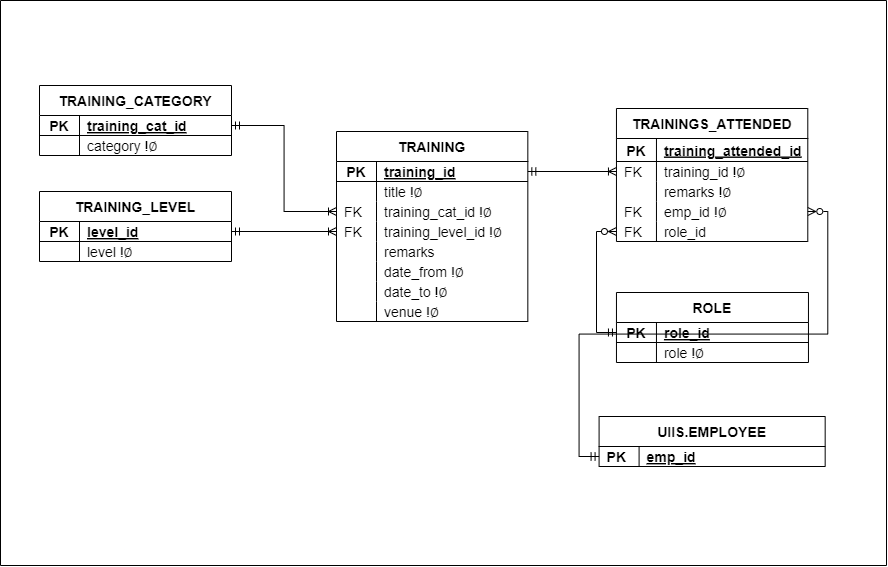

The diagram above was exported from draw.io. Its source (the exported page's mxGraphModel, read from the mxfile embedded in the PNG):
<mxGraphModel dx="4049" dy="-77" grid="0" gridSize="10" guides="1" tooltips="1" connect="1" arrows="1" fold="1" page="0" pageScale="1" pageWidth="850" pageHeight="1100" math="0" shadow="0">
  <root>
    <mxCell id="0" />
    <mxCell id="1" parent="0" />
    <mxCell id="2" value="" style="swimlane;whiteSpace=wrap;html=1;startSize=0;fontSize=14;" vertex="1" parent="1">
      <mxGeometry x="-539" y="2021" width="886" height="565" as="geometry" />
    </mxCell>
    <mxCell id="3" value="TRAINING_LEVEL" style="shape=table;startSize=30;container=1;collapsible=1;childLayout=tableLayout;fixedRows=1;rowLines=0;fontStyle=1;align=center;resizeLast=1;rounded=0;movable=1;resizable=1;rotatable=1;deletable=1;editable=1;connectable=1;labelBackgroundColor=none;fontSize=14;" vertex="1" parent="2">
      <mxGeometry x="38.99999999999997" y="191" width="192" height="70" as="geometry" />
    </mxCell>
    <mxCell id="4" style="shape=tableRow;horizontal=0;startSize=0;swimlaneHead=0;swimlaneBody=0;fillColor=none;collapsible=0;dropTarget=0;points=[[0,0.5],[1,0.5]];portConstraint=eastwest;top=0;left=0;right=0;bottom=1;labelBackgroundColor=none;fontSize=14;" vertex="1" parent="3">
      <mxGeometry y="30" width="192" height="20" as="geometry" />
    </mxCell>
    <mxCell id="5" value="PK" style="shape=partialRectangle;connectable=0;fillColor=none;top=0;left=0;bottom=0;right=0;fontStyle=1;overflow=hidden;labelBackgroundColor=none;fontSize=14;" vertex="1" parent="4">
      <mxGeometry width="40" height="20" as="geometry">
        <mxRectangle width="40" height="20" as="alternateBounds" />
      </mxGeometry>
    </mxCell>
    <mxCell id="6" value="level_id" style="shape=partialRectangle;connectable=0;fillColor=none;top=0;left=0;bottom=0;right=0;align=left;spacingLeft=6;fontStyle=5;overflow=hidden;labelBackgroundColor=none;fontSize=14;" vertex="1" parent="4">
      <mxGeometry x="40" width="152" height="20" as="geometry">
        <mxRectangle width="152" height="20" as="alternateBounds" />
      </mxGeometry>
    </mxCell>
    <mxCell id="7" value="" style="shape=tableRow;horizontal=0;startSize=0;swimlaneHead=0;swimlaneBody=0;fillColor=none;collapsible=0;dropTarget=0;points=[[0,0.5],[1,0.5]];portConstraint=eastwest;top=0;left=0;right=0;bottom=0;rounded=0;align=right;labelBackgroundColor=none;fontSize=14;" vertex="1" parent="3">
      <mxGeometry y="50" width="192" height="20" as="geometry" />
    </mxCell>
    <mxCell id="8" value="" style="shape=partialRectangle;connectable=0;fillColor=none;top=0;left=0;bottom=0;right=0;align=left;spacingLeft=6;overflow=hidden;rounded=0;labelBackgroundColor=none;fontSize=14;" vertex="1" parent="7">
      <mxGeometry width="40" height="20" as="geometry">
        <mxRectangle width="40" height="20" as="alternateBounds" />
      </mxGeometry>
    </mxCell>
    <mxCell id="9" value="level !∅" style="shape=partialRectangle;connectable=0;fillColor=none;top=0;left=0;bottom=0;right=0;align=left;spacingLeft=6;overflow=hidden;rounded=0;labelBackgroundColor=none;fontSize=14;" vertex="1" parent="7">
      <mxGeometry x="40" width="152" height="20" as="geometry">
        <mxRectangle width="152" height="20" as="alternateBounds" />
      </mxGeometry>
    </mxCell>
    <mxCell id="10" value="TRAININGS_ATTENDED" style="shape=table;startSize=30;container=1;collapsible=1;childLayout=tableLayout;fixedRows=1;rowLines=0;fontStyle=1;align=center;resizeLast=1;rounded=0;movable=1;resizable=1;rotatable=1;deletable=1;editable=1;connectable=1;labelBackgroundColor=none;fontSize=14;" vertex="1" parent="2">
      <mxGeometry x="615.96" y="108" width="191.33333333333326" height="133" as="geometry" />
    </mxCell>
    <mxCell id="11" style="shape=tableRow;horizontal=0;startSize=0;swimlaneHead=0;swimlaneBody=0;fillColor=none;collapsible=0;dropTarget=0;points=[[0,0.5],[1,0.5]];portConstraint=eastwest;top=0;left=0;right=0;bottom=1;labelBackgroundColor=none;fontSize=14;" vertex="1" parent="10">
      <mxGeometry y="30" width="191.33333333333326" height="23" as="geometry" />
    </mxCell>
    <mxCell id="12" value="PK" style="shape=partialRectangle;connectable=0;fillColor=none;top=0;left=0;bottom=0;right=0;fontStyle=1;overflow=hidden;labelBackgroundColor=none;fontSize=14;" vertex="1" parent="11">
      <mxGeometry width="40" height="23" as="geometry">
        <mxRectangle width="40" height="23" as="alternateBounds" />
      </mxGeometry>
    </mxCell>
    <mxCell id="13" value="training_attended_id" style="shape=partialRectangle;connectable=0;fillColor=none;top=0;left=0;bottom=0;right=0;align=left;spacingLeft=6;fontStyle=5;overflow=hidden;labelBackgroundColor=none;fontSize=14;" vertex="1" parent="11">
      <mxGeometry x="40" width="151.33333333333326" height="23" as="geometry">
        <mxRectangle width="151.33333333333326" height="23" as="alternateBounds" />
      </mxGeometry>
    </mxCell>
    <mxCell id="14" value="" style="shape=tableRow;horizontal=0;startSize=0;swimlaneHead=0;swimlaneBody=0;fillColor=none;collapsible=0;dropTarget=0;points=[[0,0.5],[1,0.5]];portConstraint=eastwest;top=0;left=0;right=0;bottom=0;rounded=0;align=right;labelBackgroundColor=none;fontSize=14;" vertex="1" parent="10">
      <mxGeometry y="53" width="191.33333333333326" height="20" as="geometry" />
    </mxCell>
    <mxCell id="15" value="FK" style="shape=partialRectangle;connectable=0;fillColor=none;top=0;left=0;bottom=0;right=0;align=left;spacingLeft=6;overflow=hidden;rounded=0;labelBackgroundColor=none;fontSize=14;" vertex="1" parent="14">
      <mxGeometry width="40" height="20" as="geometry">
        <mxRectangle width="40" height="20" as="alternateBounds" />
      </mxGeometry>
    </mxCell>
    <mxCell id="16" value="training_id !∅" style="shape=partialRectangle;connectable=0;fillColor=none;top=0;left=0;bottom=0;right=0;align=left;spacingLeft=6;overflow=hidden;rounded=0;labelBackgroundColor=none;fontSize=14;" vertex="1" parent="14">
      <mxGeometry x="40" width="151.33333333333326" height="20" as="geometry">
        <mxRectangle width="151.33333333333326" height="20" as="alternateBounds" />
      </mxGeometry>
    </mxCell>
    <mxCell id="17" value="" style="shape=tableRow;horizontal=0;startSize=0;swimlaneHead=0;swimlaneBody=0;fillColor=none;collapsible=0;dropTarget=0;points=[[0,0.5],[1,0.5]];portConstraint=eastwest;top=0;left=0;right=0;bottom=0;rounded=0;align=right;labelBackgroundColor=none;fontSize=14;" vertex="1" parent="10">
      <mxGeometry y="73" width="191.33333333333326" height="20" as="geometry" />
    </mxCell>
    <mxCell id="18" value="" style="shape=partialRectangle;connectable=0;fillColor=none;top=0;left=0;bottom=0;right=0;align=left;spacingLeft=6;overflow=hidden;rounded=0;labelBackgroundColor=none;fontSize=14;" vertex="1" parent="17">
      <mxGeometry width="40" height="20" as="geometry">
        <mxRectangle width="40" height="20" as="alternateBounds" />
      </mxGeometry>
    </mxCell>
    <mxCell id="19" value="remarks !∅" style="shape=partialRectangle;connectable=0;fillColor=none;top=0;left=0;bottom=0;right=0;align=left;spacingLeft=6;overflow=hidden;rounded=0;labelBackgroundColor=none;fontSize=14;" vertex="1" parent="17">
      <mxGeometry x="40" width="151.33333333333326" height="20" as="geometry">
        <mxRectangle width="151.33333333333326" height="20" as="alternateBounds" />
      </mxGeometry>
    </mxCell>
    <mxCell id="20" value="" style="shape=tableRow;horizontal=0;startSize=0;swimlaneHead=0;swimlaneBody=0;fillColor=none;collapsible=0;dropTarget=0;points=[[0,0.5],[1,0.5]];portConstraint=eastwest;top=0;left=0;right=0;bottom=0;rounded=0;align=right;labelBackgroundColor=none;fontSize=14;" vertex="1" parent="10">
      <mxGeometry y="93" width="191.33333333333326" height="20" as="geometry" />
    </mxCell>
    <mxCell id="21" value="FK" style="shape=partialRectangle;connectable=0;fillColor=none;top=0;left=0;bottom=0;right=0;align=left;spacingLeft=6;overflow=hidden;rounded=0;labelBackgroundColor=none;fontSize=14;" vertex="1" parent="20">
      <mxGeometry width="40" height="20" as="geometry">
        <mxRectangle width="40" height="20" as="alternateBounds" />
      </mxGeometry>
    </mxCell>
    <mxCell id="22" value="emp_id !∅" style="shape=partialRectangle;connectable=0;fillColor=none;top=0;left=0;bottom=0;right=0;align=left;spacingLeft=6;overflow=hidden;rounded=0;labelBackgroundColor=none;fontSize=14;" vertex="1" parent="20">
      <mxGeometry x="40" width="151.33333333333326" height="20" as="geometry">
        <mxRectangle width="151.33333333333326" height="20" as="alternateBounds" />
      </mxGeometry>
    </mxCell>
    <mxCell id="23" value="" style="shape=tableRow;horizontal=0;startSize=0;swimlaneHead=0;swimlaneBody=0;fillColor=none;collapsible=0;dropTarget=0;points=[[0,0.5],[1,0.5]];portConstraint=eastwest;top=0;left=0;right=0;bottom=0;rounded=0;align=right;labelBackgroundColor=none;fontSize=14;" vertex="1" parent="10">
      <mxGeometry y="113" width="191.33333333333326" height="20" as="geometry" />
    </mxCell>
    <mxCell id="24" value="FK" style="shape=partialRectangle;connectable=0;fillColor=none;top=0;left=0;bottom=0;right=0;align=left;spacingLeft=6;overflow=hidden;rounded=0;labelBackgroundColor=none;fontSize=14;" vertex="1" parent="23">
      <mxGeometry width="40" height="20" as="geometry">
        <mxRectangle width="40" height="20" as="alternateBounds" />
      </mxGeometry>
    </mxCell>
    <mxCell id="25" value="role_id" style="shape=partialRectangle;connectable=0;fillColor=none;top=0;left=0;bottom=0;right=0;align=left;spacingLeft=6;overflow=hidden;rounded=0;labelBackgroundColor=none;fontSize=14;" vertex="1" parent="23">
      <mxGeometry x="40" width="151.33333333333326" height="20" as="geometry">
        <mxRectangle width="151.33333333333326" height="20" as="alternateBounds" />
      </mxGeometry>
    </mxCell>
    <mxCell id="26" value="ROLE" style="shape=table;startSize=30;container=1;collapsible=1;childLayout=tableLayout;fixedRows=1;rowLines=0;fontStyle=1;align=center;resizeLast=1;rounded=0;movable=1;resizable=1;rotatable=1;deletable=1;editable=1;connectable=1;labelBackgroundColor=none;fontSize=14;" vertex="1" parent="2">
      <mxGeometry x="615.96" y="292" width="192" height="70" as="geometry" />
    </mxCell>
    <mxCell id="27" style="shape=tableRow;horizontal=0;startSize=0;swimlaneHead=0;swimlaneBody=0;fillColor=none;collapsible=0;dropTarget=0;points=[[0,0.5],[1,0.5]];portConstraint=eastwest;top=0;left=0;right=0;bottom=1;labelBackgroundColor=none;fontSize=14;" vertex="1" parent="26">
      <mxGeometry y="30" width="192" height="20" as="geometry" />
    </mxCell>
    <mxCell id="28" value="PK" style="shape=partialRectangle;connectable=0;fillColor=none;top=0;left=0;bottom=0;right=0;fontStyle=1;overflow=hidden;labelBackgroundColor=none;fontSize=14;" vertex="1" parent="27">
      <mxGeometry width="40" height="20" as="geometry">
        <mxRectangle width="40" height="20" as="alternateBounds" />
      </mxGeometry>
    </mxCell>
    <mxCell id="29" value="role_id" style="shape=partialRectangle;connectable=0;fillColor=none;top=0;left=0;bottom=0;right=0;align=left;spacingLeft=6;fontStyle=5;overflow=hidden;labelBackgroundColor=none;fontSize=14;" vertex="1" parent="27">
      <mxGeometry x="40" width="152" height="20" as="geometry">
        <mxRectangle width="152" height="20" as="alternateBounds" />
      </mxGeometry>
    </mxCell>
    <mxCell id="30" value="" style="shape=tableRow;horizontal=0;startSize=0;swimlaneHead=0;swimlaneBody=0;fillColor=none;collapsible=0;dropTarget=0;points=[[0,0.5],[1,0.5]];portConstraint=eastwest;top=0;left=0;right=0;bottom=0;rounded=0;align=right;labelBackgroundColor=none;fontSize=14;" vertex="1" parent="26">
      <mxGeometry y="50" width="192" height="20" as="geometry" />
    </mxCell>
    <mxCell id="31" value="" style="shape=partialRectangle;connectable=0;fillColor=none;top=0;left=0;bottom=0;right=0;align=left;spacingLeft=6;overflow=hidden;rounded=0;labelBackgroundColor=none;fontSize=14;" vertex="1" parent="30">
      <mxGeometry width="40" height="20" as="geometry">
        <mxRectangle width="40" height="20" as="alternateBounds" />
      </mxGeometry>
    </mxCell>
    <mxCell id="32" value="role !∅" style="shape=partialRectangle;connectable=0;fillColor=none;top=0;left=0;bottom=0;right=0;align=left;spacingLeft=6;overflow=hidden;rounded=0;labelBackgroundColor=none;fontSize=14;" vertex="1" parent="30">
      <mxGeometry x="40" width="152" height="20" as="geometry">
        <mxRectangle width="152" height="20" as="alternateBounds" />
      </mxGeometry>
    </mxCell>
    <mxCell id="33" style="edgeStyle=orthogonalEdgeStyle;rounded=0;orthogonalLoop=1;jettySize=auto;html=1;exitX=0;exitY=0.5;exitDx=0;exitDy=0;endArrow=ERmandOne;endFill=0;startArrow=ERzeroToMany;startFill=0;fontSize=14;" edge="1" parent="2" source="23" target="27">
      <mxGeometry relative="1" as="geometry" />
    </mxCell>
    <mxCell id="34" value="TRAINING_CATEGORY" style="shape=table;startSize=30;container=1;collapsible=1;childLayout=tableLayout;fixedRows=1;rowLines=0;fontStyle=1;align=center;resizeLast=1;rounded=0;movable=1;resizable=1;rotatable=1;deletable=1;editable=1;connectable=1;labelBackgroundColor=none;fontSize=14;" vertex="1" parent="2">
      <mxGeometry x="38.99999999999997" y="85" width="192" height="70" as="geometry" />
    </mxCell>
    <mxCell id="35" style="shape=tableRow;horizontal=0;startSize=0;swimlaneHead=0;swimlaneBody=0;fillColor=none;collapsible=0;dropTarget=0;points=[[0,0.5],[1,0.5]];portConstraint=eastwest;top=0;left=0;right=0;bottom=1;labelBackgroundColor=none;fontSize=14;" vertex="1" parent="34">
      <mxGeometry y="30" width="192" height="20" as="geometry" />
    </mxCell>
    <mxCell id="36" value="PK" style="shape=partialRectangle;connectable=0;fillColor=none;top=0;left=0;bottom=0;right=0;fontStyle=1;overflow=hidden;labelBackgroundColor=none;fontSize=14;" vertex="1" parent="35">
      <mxGeometry width="40" height="20" as="geometry">
        <mxRectangle width="40" height="20" as="alternateBounds" />
      </mxGeometry>
    </mxCell>
    <mxCell id="37" value="training_cat_id" style="shape=partialRectangle;connectable=0;fillColor=none;top=0;left=0;bottom=0;right=0;align=left;spacingLeft=6;fontStyle=5;overflow=hidden;labelBackgroundColor=none;fontSize=14;" vertex="1" parent="35">
      <mxGeometry x="40" width="152" height="20" as="geometry">
        <mxRectangle width="152" height="20" as="alternateBounds" />
      </mxGeometry>
    </mxCell>
    <mxCell id="38" value="" style="shape=tableRow;horizontal=0;startSize=0;swimlaneHead=0;swimlaneBody=0;fillColor=none;collapsible=0;dropTarget=0;points=[[0,0.5],[1,0.5]];portConstraint=eastwest;top=0;left=0;right=0;bottom=0;rounded=0;align=right;labelBackgroundColor=none;fontSize=14;" vertex="1" parent="34">
      <mxGeometry y="50" width="192" height="20" as="geometry" />
    </mxCell>
    <mxCell id="39" value="" style="shape=partialRectangle;connectable=0;fillColor=none;top=0;left=0;bottom=0;right=0;align=left;spacingLeft=6;overflow=hidden;rounded=0;labelBackgroundColor=none;fontSize=14;" vertex="1" parent="38">
      <mxGeometry width="40" height="20" as="geometry">
        <mxRectangle width="40" height="20" as="alternateBounds" />
      </mxGeometry>
    </mxCell>
    <mxCell id="40" value="category !∅" style="shape=partialRectangle;connectable=0;fillColor=none;top=0;left=0;bottom=0;right=0;align=left;spacingLeft=6;overflow=hidden;rounded=0;labelBackgroundColor=none;fontSize=14;" vertex="1" parent="38">
      <mxGeometry x="40" width="152" height="20" as="geometry">
        <mxRectangle width="152" height="20" as="alternateBounds" />
      </mxGeometry>
    </mxCell>
    <mxCell id="41" value="TRAINING" style="shape=table;startSize=30;container=1;collapsible=1;childLayout=tableLayout;fixedRows=1;rowLines=0;fontStyle=1;align=center;resizeLast=1;rounded=0;movable=1;resizable=1;rotatable=1;deletable=1;editable=1;connectable=1;labelBackgroundColor=none;fontSize=14;" vertex="1" parent="2">
      <mxGeometry x="336.00000000000006" y="131" width="191.33333333333326" height="190" as="geometry" />
    </mxCell>
    <mxCell id="42" style="shape=tableRow;horizontal=0;startSize=0;swimlaneHead=0;swimlaneBody=0;fillColor=none;collapsible=0;dropTarget=0;points=[[0,0.5],[1,0.5]];portConstraint=eastwest;top=0;left=0;right=0;bottom=1;labelBackgroundColor=none;fontSize=14;" vertex="1" parent="41">
      <mxGeometry y="30" width="191.33333333333326" height="20" as="geometry" />
    </mxCell>
    <mxCell id="43" value="PK" style="shape=partialRectangle;connectable=0;fillColor=none;top=0;left=0;bottom=0;right=0;fontStyle=1;overflow=hidden;labelBackgroundColor=none;fontSize=14;" vertex="1" parent="42">
      <mxGeometry width="40" height="20" as="geometry">
        <mxRectangle width="40" height="20" as="alternateBounds" />
      </mxGeometry>
    </mxCell>
    <mxCell id="44" value="training_id" style="shape=partialRectangle;connectable=0;fillColor=none;top=0;left=0;bottom=0;right=0;align=left;spacingLeft=6;fontStyle=5;overflow=hidden;labelBackgroundColor=none;fontSize=14;" vertex="1" parent="42">
      <mxGeometry x="40" width="151.33333333333326" height="20" as="geometry">
        <mxRectangle width="151.33333333333326" height="20" as="alternateBounds" />
      </mxGeometry>
    </mxCell>
    <mxCell id="45" value="" style="shape=tableRow;horizontal=0;startSize=0;swimlaneHead=0;swimlaneBody=0;fillColor=none;collapsible=0;dropTarget=0;points=[[0,0.5],[1,0.5]];portConstraint=eastwest;top=0;left=0;right=0;bottom=0;rounded=0;align=right;labelBackgroundColor=none;fontSize=14;" vertex="1" parent="41">
      <mxGeometry y="50" width="191.33333333333326" height="20" as="geometry" />
    </mxCell>
    <mxCell id="46" value="" style="shape=partialRectangle;connectable=0;fillColor=none;top=0;left=0;bottom=0;right=0;align=left;spacingLeft=6;overflow=hidden;rounded=0;labelBackgroundColor=none;fontSize=14;" vertex="1" parent="45">
      <mxGeometry width="40" height="20" as="geometry">
        <mxRectangle width="40" height="20" as="alternateBounds" />
      </mxGeometry>
    </mxCell>
    <mxCell id="47" value="title !∅" style="shape=partialRectangle;connectable=0;fillColor=none;top=0;left=0;bottom=0;right=0;align=left;spacingLeft=6;overflow=hidden;rounded=0;labelBackgroundColor=none;fontSize=14;" vertex="1" parent="45">
      <mxGeometry x="40" width="151.33333333333326" height="20" as="geometry">
        <mxRectangle width="151.33333333333326" height="20" as="alternateBounds" />
      </mxGeometry>
    </mxCell>
    <mxCell id="48" value="" style="shape=tableRow;horizontal=0;startSize=0;swimlaneHead=0;swimlaneBody=0;fillColor=none;collapsible=0;dropTarget=0;points=[[0,0.5],[1,0.5]];portConstraint=eastwest;top=0;left=0;right=0;bottom=0;rounded=0;align=right;labelBackgroundColor=none;fontSize=14;" vertex="1" parent="41">
      <mxGeometry y="70" width="191.33333333333326" height="20" as="geometry" />
    </mxCell>
    <mxCell id="49" value="FK" style="shape=partialRectangle;connectable=0;fillColor=none;top=0;left=0;bottom=0;right=0;align=left;spacingLeft=6;overflow=hidden;rounded=0;labelBackgroundColor=none;fontSize=14;" vertex="1" parent="48">
      <mxGeometry width="40" height="20" as="geometry">
        <mxRectangle width="40" height="20" as="alternateBounds" />
      </mxGeometry>
    </mxCell>
    <mxCell id="50" value="training_cat_id !∅" style="shape=partialRectangle;connectable=0;fillColor=none;top=0;left=0;bottom=0;right=0;align=left;spacingLeft=6;overflow=hidden;rounded=0;labelBackgroundColor=none;fontSize=14;" vertex="1" parent="48">
      <mxGeometry x="40" width="151.33333333333326" height="20" as="geometry">
        <mxRectangle width="151.33333333333326" height="20" as="alternateBounds" />
      </mxGeometry>
    </mxCell>
    <mxCell id="51" value="" style="shape=tableRow;horizontal=0;startSize=0;swimlaneHead=0;swimlaneBody=0;fillColor=none;collapsible=0;dropTarget=0;points=[[0,0.5],[1,0.5]];portConstraint=eastwest;top=0;left=0;right=0;bottom=0;rounded=0;align=right;labelBackgroundColor=none;fontSize=14;" vertex="1" parent="41">
      <mxGeometry y="90" width="191.33333333333326" height="20" as="geometry" />
    </mxCell>
    <mxCell id="52" value="FK" style="shape=partialRectangle;connectable=0;fillColor=none;top=0;left=0;bottom=0;right=0;align=left;spacingLeft=6;overflow=hidden;rounded=0;labelBackgroundColor=none;fontSize=14;" vertex="1" parent="51">
      <mxGeometry width="40" height="20" as="geometry">
        <mxRectangle width="40" height="20" as="alternateBounds" />
      </mxGeometry>
    </mxCell>
    <mxCell id="53" value="training_level_id !∅" style="shape=partialRectangle;connectable=0;fillColor=none;top=0;left=0;bottom=0;right=0;align=left;spacingLeft=6;overflow=hidden;rounded=0;labelBackgroundColor=none;fontSize=14;" vertex="1" parent="51">
      <mxGeometry x="40" width="151.33333333333326" height="20" as="geometry">
        <mxRectangle width="151.33333333333326" height="20" as="alternateBounds" />
      </mxGeometry>
    </mxCell>
    <mxCell id="54" value="" style="shape=tableRow;horizontal=0;startSize=0;swimlaneHead=0;swimlaneBody=0;fillColor=none;collapsible=0;dropTarget=0;points=[[0,0.5],[1,0.5]];portConstraint=eastwest;top=0;left=0;right=0;bottom=0;rounded=0;align=right;labelBackgroundColor=none;fontSize=14;" vertex="1" parent="41">
      <mxGeometry y="110" width="191.33333333333326" height="20" as="geometry" />
    </mxCell>
    <mxCell id="55" value="" style="shape=partialRectangle;connectable=0;fillColor=none;top=0;left=0;bottom=0;right=0;align=left;spacingLeft=6;overflow=hidden;rounded=0;labelBackgroundColor=none;fontSize=14;" vertex="1" parent="54">
      <mxGeometry width="40" height="20" as="geometry">
        <mxRectangle width="40" height="20" as="alternateBounds" />
      </mxGeometry>
    </mxCell>
    <mxCell id="56" value="remarks" style="shape=partialRectangle;connectable=0;fillColor=none;top=0;left=0;bottom=0;right=0;align=left;spacingLeft=6;overflow=hidden;rounded=0;labelBackgroundColor=none;fontSize=14;" vertex="1" parent="54">
      <mxGeometry x="40" width="151.33333333333326" height="20" as="geometry">
        <mxRectangle width="151.33333333333326" height="20" as="alternateBounds" />
      </mxGeometry>
    </mxCell>
    <mxCell id="57" value="" style="shape=tableRow;horizontal=0;startSize=0;swimlaneHead=0;swimlaneBody=0;fillColor=none;collapsible=0;dropTarget=0;points=[[0,0.5],[1,0.5]];portConstraint=eastwest;top=0;left=0;right=0;bottom=0;rounded=0;align=right;labelBackgroundColor=none;fontSize=14;" vertex="1" parent="41">
      <mxGeometry y="130" width="191.33333333333326" height="20" as="geometry" />
    </mxCell>
    <mxCell id="58" value="" style="shape=partialRectangle;connectable=0;fillColor=none;top=0;left=0;bottom=0;right=0;align=left;spacingLeft=6;overflow=hidden;rounded=0;labelBackgroundColor=none;fontSize=14;" vertex="1" parent="57">
      <mxGeometry width="40" height="20" as="geometry">
        <mxRectangle width="40" height="20" as="alternateBounds" />
      </mxGeometry>
    </mxCell>
    <mxCell id="59" value="date_from !∅" style="shape=partialRectangle;connectable=0;fillColor=none;top=0;left=0;bottom=0;right=0;align=left;spacingLeft=6;overflow=hidden;rounded=0;labelBackgroundColor=none;fontSize=14;" vertex="1" parent="57">
      <mxGeometry x="40" width="151.33333333333326" height="20" as="geometry">
        <mxRectangle width="151.33333333333326" height="20" as="alternateBounds" />
      </mxGeometry>
    </mxCell>
    <mxCell id="60" value="" style="shape=tableRow;horizontal=0;startSize=0;swimlaneHead=0;swimlaneBody=0;fillColor=none;collapsible=0;dropTarget=0;points=[[0,0.5],[1,0.5]];portConstraint=eastwest;top=0;left=0;right=0;bottom=0;rounded=0;align=right;labelBackgroundColor=none;fontSize=14;" vertex="1" parent="41">
      <mxGeometry y="150" width="191.33333333333326" height="20" as="geometry" />
    </mxCell>
    <mxCell id="61" value="" style="shape=partialRectangle;connectable=0;fillColor=none;top=0;left=0;bottom=0;right=0;align=left;spacingLeft=6;overflow=hidden;rounded=0;labelBackgroundColor=none;fontSize=14;" vertex="1" parent="60">
      <mxGeometry width="40" height="20" as="geometry">
        <mxRectangle width="40" height="20" as="alternateBounds" />
      </mxGeometry>
    </mxCell>
    <mxCell id="62" value="date_to !∅" style="shape=partialRectangle;connectable=0;fillColor=none;top=0;left=0;bottom=0;right=0;align=left;spacingLeft=6;overflow=hidden;rounded=0;labelBackgroundColor=none;fontSize=14;" vertex="1" parent="60">
      <mxGeometry x="40" width="151.33333333333326" height="20" as="geometry">
        <mxRectangle width="151.33333333333326" height="20" as="alternateBounds" />
      </mxGeometry>
    </mxCell>
    <mxCell id="63" value="" style="shape=tableRow;horizontal=0;startSize=0;swimlaneHead=0;swimlaneBody=0;fillColor=none;collapsible=0;dropTarget=0;points=[[0,0.5],[1,0.5]];portConstraint=eastwest;top=0;left=0;right=0;bottom=0;rounded=0;align=right;labelBackgroundColor=none;fontSize=14;" vertex="1" parent="41">
      <mxGeometry y="170" width="191.33333333333326" height="20" as="geometry" />
    </mxCell>
    <mxCell id="64" value="" style="shape=partialRectangle;connectable=0;fillColor=none;top=0;left=0;bottom=0;right=0;align=left;spacingLeft=6;overflow=hidden;rounded=0;labelBackgroundColor=none;fontSize=14;" vertex="1" parent="63">
      <mxGeometry width="40" height="20" as="geometry">
        <mxRectangle width="40" height="20" as="alternateBounds" />
      </mxGeometry>
    </mxCell>
    <mxCell id="65" value="venue !∅" style="shape=partialRectangle;connectable=0;fillColor=none;top=0;left=0;bottom=0;right=0;align=left;spacingLeft=6;overflow=hidden;rounded=0;labelBackgroundColor=none;fontSize=14;" vertex="1" parent="63">
      <mxGeometry x="40" width="151.33333333333326" height="20" as="geometry">
        <mxRectangle width="151.33333333333326" height="20" as="alternateBounds" />
      </mxGeometry>
    </mxCell>
    <mxCell id="66" style="edgeStyle=orthogonalEdgeStyle;rounded=0;orthogonalLoop=1;jettySize=auto;html=1;endArrow=ERmandOne;endFill=0;startArrow=ERoneToMany;startFill=0;jumpStyle=arc;fontSize=14;" edge="1" parent="2" source="51" target="4">
      <mxGeometry relative="1" as="geometry">
        <mxPoint x="377.9" y="-103" as="sourcePoint" />
        <mxPoint x="377.9" y="-6" as="targetPoint" />
      </mxGeometry>
    </mxCell>
    <mxCell id="67" style="edgeStyle=orthogonalEdgeStyle;rounded=0;orthogonalLoop=1;jettySize=auto;html=1;endArrow=ERmandOne;endFill=0;startArrow=ERoneToMany;startFill=0;jumpStyle=arc;fontSize=14;" edge="1" parent="2" source="48" target="35">
      <mxGeometry relative="1" as="geometry">
        <mxPoint x="378.9" y="181" as="sourcePoint" />
        <mxPoint x="315.9" y="-135" as="targetPoint" />
      </mxGeometry>
    </mxCell>
    <mxCell id="68" style="edgeStyle=orthogonalEdgeStyle;rounded=0;orthogonalLoop=1;jettySize=auto;html=1;endArrow=ERmandOne;endFill=0;startArrow=ERoneToMany;startFill=0;jumpStyle=arc;entryX=1;entryY=0.5;entryDx=0;entryDy=0;fontSize=14;" edge="1" parent="2" source="14" target="42">
      <mxGeometry relative="1" as="geometry">
        <mxPoint x="378.9" y="159" as="sourcePoint" />
        <mxPoint x="315.9" y="-157" as="targetPoint" />
      </mxGeometry>
    </mxCell>
    <mxCell id="69" value="UIIS.EMPLOYEE" style="shape=table;startSize=30;container=1;collapsible=1;childLayout=tableLayout;fixedRows=1;rowLines=0;fontStyle=1;align=center;resizeLast=1;rounded=0;movable=1;resizable=1;rotatable=1;deletable=1;editable=1;connectable=1;labelBackgroundColor=none;fontSize=14;" vertex="1" parent="2">
      <mxGeometry x="598.5899999999999" y="416" width="226.08" height="50" as="geometry" />
    </mxCell>
    <mxCell id="70" value="" style="shape=tableRow;horizontal=0;startSize=0;swimlaneHead=0;swimlaneBody=0;fillColor=none;collapsible=0;dropTarget=0;points=[[0,0.5],[1,0.5]];portConstraint=eastwest;top=0;left=0;right=0;bottom=0;rounded=0;labelBackgroundColor=none;fontSize=14;" vertex="1" parent="69">
      <mxGeometry y="30" width="226.08" height="20" as="geometry" />
    </mxCell>
    <mxCell id="71" value="PK" style="shape=partialRectangle;connectable=0;fillColor=none;top=0;left=0;bottom=0;right=0;align=left;spacingLeft=6;overflow=hidden;rounded=0;labelBackgroundColor=none;fontStyle=1;fontSize=14;" vertex="1" parent="70">
      <mxGeometry width="40" height="20" as="geometry">
        <mxRectangle width="40" height="20" as="alternateBounds" />
      </mxGeometry>
    </mxCell>
    <mxCell id="72" value="emp_id" style="shape=partialRectangle;connectable=0;fillColor=none;top=0;left=0;bottom=0;right=0;align=left;spacingLeft=6;overflow=hidden;rounded=0;labelBackgroundColor=none;fontStyle=5;fontSize=14;" vertex="1" parent="70">
      <mxGeometry x="40" width="186.08" height="20" as="geometry">
        <mxRectangle width="186.08" height="20" as="alternateBounds" />
      </mxGeometry>
    </mxCell>
    <mxCell id="73" style="edgeStyle=orthogonalEdgeStyle;rounded=0;orthogonalLoop=1;jettySize=auto;html=1;exitX=1;exitY=0.5;exitDx=0;exitDy=0;endArrow=ERmandOne;endFill=0;startArrow=ERzeroToMany;startFill=0;fontSize=14;" edge="1" parent="2" source="20" target="70">
      <mxGeometry relative="1" as="geometry">
        <mxPoint x="626.02" y="181" as="sourcePoint" />
        <mxPoint x="626.02" y="260" as="targetPoint" />
      </mxGeometry>
    </mxCell>
  </root>
</mxGraphModel>